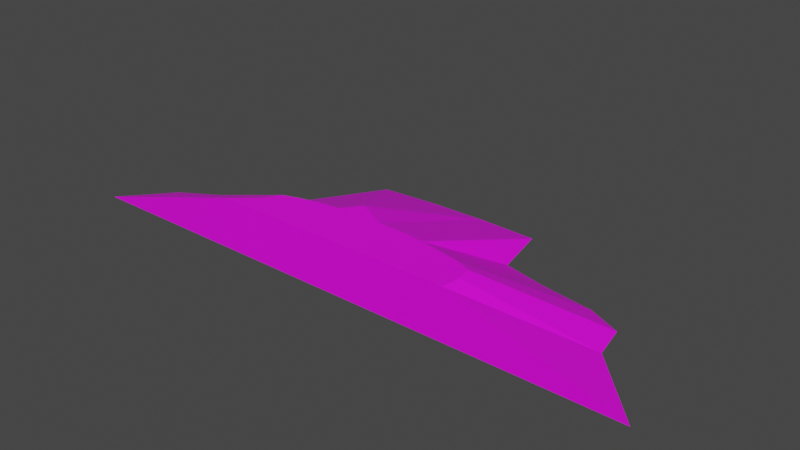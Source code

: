 # Source: terrain_wooded_hill_122.blend  (saved by Blender 3.0.42; exported with 4.5.12 LTS)
import bpy
from mathutils import Matrix  # noqa: F401  (used for matrix-valued properties, if any)

bpy.ops.wm.read_factory_settings(use_empty=True)
scene = bpy.context.scene
scene.name = 'Scene'

# ---- collections
col_collection = bpy.data.collections.new('Collection'); scene.collection.children.link(col_collection)

# ---- images (referenced by path relative to the original .blend; pixels are not part of the script)
import os
ASSET_DIR = os.environ.get("B2B_ASSET_DIR", "")  # directory of the original .blend (textures are referenced by path, not embedded)
HERE = os.path.dirname(os.path.abspath(__file__))  # packed textures are extracted next to this script under _unpacked/

def load_image(name, relpath, width, height, colorspace="sRGB"):
    """Load a texture the original file referenced (path relative to the .blend, or extracted next to this script)."""
    p = next((c for c in (os.path.join(HERE, relpath), os.path.join(ASSET_DIR, relpath)) if relpath and os.path.exists(c)), "")
    if p:
        img = bpy.data.images.load(p, check_existing=True)
        img.name = name
    else:  # same state as the original file: an image datablock whose file is absent (Cycles renders it pink)
        img = bpy.data.images.new(name, width, height)
        img.source = "FILE"
        img.filepath = "//" + (relpath or name)
    img.colorspace_settings.name = colorspace
    return img
img_background_jpg = load_image('background.jpg', 'background.jpg', 1024, 1024, 'sRGB')

# ---- materials (node trees are filled in below, after node groups)
mat_material_001 = bpy.data.materials.new('Material.001')
mat_material_001.use_transparent_shadow = False

# ---- material node trees
mat_material_001.use_nodes = True; mat_material_001.node_tree.nodes.clear()
_N = mat_material_001.node_tree.nodes; _L = mat_material_001.node_tree.links
n0 = _N.new('ShaderNodeBsdfPrincipled'); n0.name = 'Principled BSDF'; n0.location = (10, 300)
n0.distribution = 'GGX'
n0.subsurface_method = 'BURLEY'
n0.inputs[3].default_value = 1.45
n0.inputs[27].default_value = (0.0, 0.0, 0.0, 1.0)
n0.inputs[28].default_value = 1.0
n1 = _N.new('ShaderNodeOutputMaterial'); n1.name = 'Material Output'; n1.location = (300, 300)
n2 = _N.new('ShaderNodeTexImage'); n2.name = 'Image Texture'; n2.location = (-706, 168)
n2.image = img_background_jpg
_L.new(n0.outputs[0], n1.inputs[0])
_L.new(n2.outputs[0], n0.inputs[0])
n1.is_active_output = True

# ---- world
world_world = bpy.data.worlds.new('World'); scene.world = world_world
world_world.use_nodes = True; world_world.node_tree.nodes.clear()
_N = world_world.node_tree.nodes; _L = world_world.node_tree.links
n0 = _N.new('ShaderNodeOutputWorld'); n0.name = 'World Output'; n0.location = (300, 300)
n1 = _N.new('ShaderNodeBackground'); n1.name = 'Background'; n1.location = (10, 300)
n1.inputs[0].default_value = (0.05088, 0.05088, 0.05088, 1.0)
_L.new(n1.outputs[0], n0.inputs[0])
n0.is_active_output = True
world_world.color = (0.05088, 0.05088, 0.05088)
world_world.use_sun_shadow = False
world_world.sun_shadow_jitter_overblur = 0.0

# ---- meshes
me_cube_011 = bpy.data.meshes.new('Cube.011')
me_cube_011.from_pydata([(0.2076, 1.891, -0.3953), (1.109, 1.866, -0.3953), (1.284, 0.9978, -0.3953), (1.985, 0.8175, -0.3801), (2.783, 0.7154, -0.3953), (3.304, 0.4581, -0.3801), (3.404, -0.07826, -0.3801), (-3.982, -0.3647, -0.3953), (-3.555, -0.1395, -0.3953), (-2.98, 0.05787, -0.3953), (-2.371, 0.5146, -0.3953), (-1.561, 1.791, -0.3953), (-0.6938, 1.866, -0.3953), (4.371, -1.109, -0.3941), (-4.629, -1.109, -0.3953), (-1.618, -0.7799, 0.3921), (-1.48, -0.5471, 0.3921), (-2.006, -1.109, 0.3921), (-0.5897, -0.3411, 0.3921), (-0.9328, -0.3928, 0.3921), (-0.3762, -0.06553, 0.3921), (0.1185, -0.3269, 0.3921), (-1.233, -0.4624, 0.3921), (0.8778, -0.3695, 0.3921), (1.765, -0.588, 0.3921), (1.808, -0.8209, 0.3921), (1.771, -1.109, 0.3921), (1.522, -0.4907, 0.3921), (1.192, -0.4319, 0.3921), (0.5056, -0.3376, 0.3921)], [], [(15, 17, 26, 25, 24, 27, 28, 23, 29, 21, 20, 18, 19, 22, 16), (29, 1, 0, 21), (23, 2, 1, 29), (28, 3, 2, 23), (27, 4, 3, 28), (24, 5, 4, 27), (25, 6, 5, 24), (26, 13, 6, 25), (7, 14, 17, 15), (8, 7, 15, 16), (22, 9, 8, 16), (19, 10, 9, 22), (18, 11, 10, 19), (7, 8, 9, 10, 11, 12, 0, 1, 2, 3, 4, 5, 6, 13, 14), (20, 12, 11, 18), (0, 12, 20, 21), (17, 14, 13, 26)])
_uv = me_cube_011.uv_layers.new(name='UVMap')
_uv.uv.foreach_set('vector', [0.4122, 0.4426, 0.4015, 0.3886, 0.7245, 0.6562, 0.708, 0.6821, 0.6884, 0.6978, 0.661, 0.6885, 0.6288, 0.6699, 0.5977, 0.6526, 0.5637, 0.6288, 0.5299, 0.6022, 0.4697, 0.5883, 0.4703, 0.5509, 0.4444, 0.5224, 0.4235, 0.4955, 0.4081, 0.4712, 0.5637, 0.6288, 0.4496, 0.8718, 0.3708, 0.8099, 0.5299, 0.6022, 0.5977, 0.6526, 0.5238, 0.8142, 0.4496, 0.8718, 0.5637, 0.6288, 0.6288, 0.6699, 0.5963, 0.8489, 0.5238, 0.8142, 0.5977, 0.6526, 0.661, 0.6885, 0.6712, 0.8977, 0.5963, 0.8489, 0.6288, 0.6699, 0.6884, 0.6978, 0.7336, 0.9134, 0.6712, 0.8977, 0.661, 0.6885, 0.708, 0.6821, 0.7786, 0.8772, 0.7336, 0.9134, 0.6884, 0.6978, 0.7245, 0.6562, 0.9314, 0.8629, 0.7786, 0.8772, 0.708, 0.6821, 0.1663, 0.3311, 0.1617, 0.2252, 0.4015, 0.3886, 0.4122, 0.4426, 0.1874, 0.3796, 0.1663, 0.3311, 0.4122, 0.4426, 0.4081, 0.4712, 0.4235, 0.4955, 0.2231, 0.4362, 0.1874, 0.3796, 0.4081, 0.4712, 0.4444, 0.5224, 0.2441, 0.5162, 0.2231, 0.4362, 0.4235, 0.4955, 0.4703, 0.5509, 0.2264, 0.6766, 0.2441, 0.5162, 0.4444, 0.5224, 0.01901, 0.9927, 0.01839, 0.9915, 0.01785, 0.9899, 0.0166, 0.9883, 0.01309, 0.986, 0.01289, 0.9837, 0.01282, 0.9812, 0.01289, 0.9787, 0.01527, 0.9782, 0.01576, 0.9763, 0.01605, 0.9741, 0.01675, 0.9727, 0.01823, 0.9724, 0.02106, 0.9697, 0.02106, 0.9945, 0.4697, 0.5883, 0.2955, 0.744, 0.2264, 0.6766, 0.4703, 0.5509, 0.3708, 0.8099, 0.2955, 0.744, 0.4697, 0.5883, 0.5299, 0.6022, 0.6773, 0.2915, 0.7648, 0.0, 0.7648, 1.0, 0.6774, 0.7111])
me_cube_011.materials.append(mat_material_001)
me_cube_011.use_remesh_fix_poles = True
me_cube_011.use_remesh_preserve_attributes = False
me_cube_011.use_paint_bone_selection = False
me_cube_011.use_paint_mask = True
me_cube_011.update()

# ---- objects
ob_terrain_wooded_hill__122 = bpy.data.objects.new('terrain Wooded Hill #122', me_cube_011)

# ---- transforms, parenting, visibility, modifiers, constraints
ob_terrain_wooded_hill__122.location = (0.0, 0.0, 0.0)
ob_terrain_wooded_hill__122.lineart.crease_threshold = 0.0

# ---- collection membership
col_collection.objects.link(ob_terrain_wooded_hill__122)

# ---- scene / render settings (as saved in the file)
scene.frame_start = 1; scene.frame_end = 250; scene.frame_set(0)
scene.render.engine = 'BLENDER_EEVEE_NEXT'
scene.cycles.use_denoising = False
scene.cycles.samples = 128
scene.cycles.sampling_pattern = 'TABULATED_SOBOL'
scene.cycles.use_adaptive_sampling = False
scene.cycles.use_light_tree = False
scene.view_settings.view_transform = 'Filmic'
bpy.context.view_layer.update()

# ---- added for rendering (the .blend has no active camera and no usable light): camera, sun
cam_auto = bpy.data.cameras.new('AutoCamera')
cam_auto.lens = 50.0
cam_auto.sensor_width = 36.0
cam_auto.clip_end = 1000.0
ob_auto_camera = bpy.data.objects.new('AutoCamera', cam_auto)
scene.collection.objects.link(ob_auto_camera)
ob_auto_camera.location = (8.67871, -10.1786, 7.04455)
ob_auto_camera.rotation_euler = (1.09748, -7.21219e-08, 0.694738)
scene.camera = ob_auto_camera
light_auto_sun = bpy.data.lights.new('AutoSun', 'SUN')
light_auto_sun.energy = 3.0
light_auto_sun.angle = 0.0523599
ob_auto_sun = bpy.data.objects.new('AutoSun', light_auto_sun)
scene.collection.objects.link(ob_auto_sun)
ob_auto_sun.rotation_euler = (0.872665, 0.174533, 0.523599)
bpy.context.view_layer.update()
